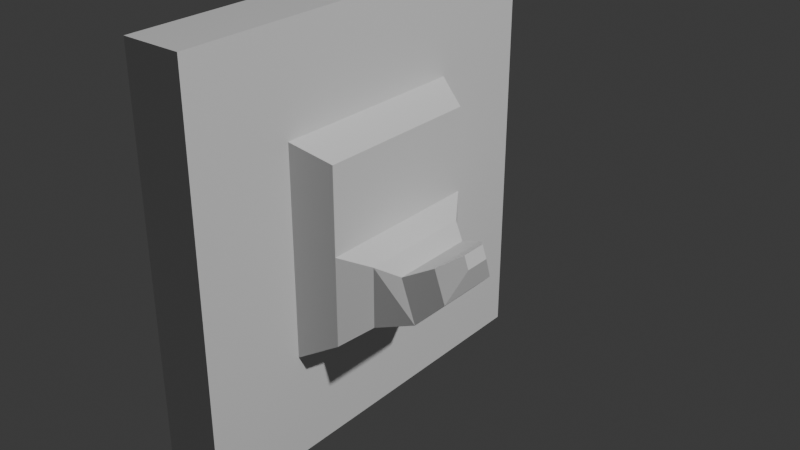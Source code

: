 # Source: DoorHooks.blend  (saved by Blender 4.5.90; exported with 4.5.12 LTS)
import bpy
from mathutils import Matrix  # noqa: F401  (used for matrix-valued properties, if any)

bpy.ops.wm.read_factory_settings(use_empty=True)
scene = bpy.context.scene
scene.name = 'Scene'

# ---- collections
col_collection = bpy.data.collections.new('Collection'); scene.collection.children.link(col_collection)

# ---- materials (node trees are filled in below, after node groups)
mat_material = bpy.data.materials.new('Material')
mat_material.alpha_threshold = 0.0
mat_material.roughness = 0.5
mat_material.line_color = (0.0, 0.0, 0.0, 1.0)

# ---- material node trees
mat_material.use_nodes = True; mat_material.node_tree.nodes.clear()
_N = mat_material.node_tree.nodes; _L = mat_material.node_tree.links
n0 = _N.new('ShaderNodeOutputMaterial'); n0.name = 'Material Output'; n0.location = (200, 100)
n1 = _N.new('ShaderNodeBsdfPrincipled'); n1.name = 'Principled BSDF'; n1.location = (-200, 100)
n1.inputs[3].default_value = 1.45
_L.new(n1.outputs[0], n0.inputs[0])
n0.is_active_output = True

# ---- world
world_world = bpy.data.worlds.new('World'); scene.world = world_world
world_world.use_nodes = True; world_world.node_tree.nodes.clear()
_N = world_world.node_tree.nodes; _L = world_world.node_tree.links
n0 = _N.new('ShaderNodeOutputWorld'); n0.name = 'World Output'; n0.location = (200, 100)
n1 = _N.new('ShaderNodeBackground'); n1.name = 'Background'; n1.location = (-200, 100)
n1.inputs[0].default_value = (0.05088, 0.05088, 0.05088, 1.0)
_L.new(n1.outputs[0], n0.inputs[0])
n0.is_active_output = True
world_world.color = (0.05088, 0.05088, 0.05088)
world_world.sun_shadow_jitter_overblur = 0.0

# ---- lights
light_light = bpy.data.lights.new('Light', 'POINT')
light_light.energy = 1000.0
light_light.shadow_soft_size = 0.1

# ---- meshes
me_cube = bpy.data.meshes.new('Cube')
me_cube.from_pydata([(1.0, 1.0, 1.0), (1.0, 1.0, -1.0), (1.0, -1.0, 1.0), (1.0, -1.0, -1.0), (-1.0, 1.0, 1.0), (-1.0, 1.0, -1.0), (-1.0, -1.0, 1.0), (-1.0, -1.0, -1.0), (-1.0, -0.04367, -1.0), (1.0, -0.04367, 1.0), (-1.0, -0.04367, 1.0), (1.0, -0.04367, -1.0), (1.0, 1.0, 0.02326), (-1.0, -1.0, 0.02326), (1.0, -1.0, 0.02326), (-1.0, 1.0, 0.02326), (-1.0, -0.04367, 0.02326), (-1.0, -0.504, -1.0), (1.0, -0.504, 1.0), (-1.0, -0.504, 1.0), (1.0, -0.504, -1.0), (-1.0, -0.504, 0.02326), (1.0, -0.504, 0.02326), (-1.0, 0.4782, 1.0), (1.0, 0.4782, -1.0), (-1.0, 0.4782, -1.0), (1.0, 0.4782, 1.0), (1.0, 0.4782, 0.02326), (-1.0, 0.4782, 0.02326), (-1.0, -1.0, 0.5116), (1.0, 1.0, 0.5116), (1.0, -1.0, 0.5116), (-1.0, 1.0, 0.5116), (1.0, -0.04367, 0.5116), (-1.0, -0.04367, 0.5116), (-1.0, -0.504, 0.5116), (1.0, -0.504, 0.5116), (1.0, 0.4782, 0.5116), (-1.0, 0.4782, 0.5116), (1.0, 1.0, -0.4884), (1.0, -1.0, -0.4884), (-1.0, 1.0, -0.4884), (1.0, -0.04367, -0.4884), (-1.0, -0.04367, -0.4884), (-1.0, -1.0, -0.4884), (1.0, -0.504, -0.4884), (-1.0, -0.504, -0.4884), (-1.0, 0.4782, -0.4884), (1.0, 0.4782, -0.4884), (2.105, -0.04033, 0.4307), (2.105, -0.04033, 0.02199), (2.105, 0.3964, 0.02199), (2.105, -0.4256, 0.02199), (2.105, -0.4256, 0.4307), (2.105, 0.3964, 0.4307), (2.105, -0.04033, -0.4062), (2.105, -0.4256, -0.4062), (2.105, 0.3964, -0.4062), (2.738, 0.2617, -0.04674), (2.738, -0.03482, -0.04674), (2.738, -0.2964, -0.04674), (2.738, -0.03482, -0.3374), (2.738, -0.2964, -0.3374), (2.738, 0.2617, -0.3374), (3.376, 0.1893, -0.08991), (3.376, -0.03187, -0.08991), (3.376, -0.227, -0.08991), (3.881, -0.03187, -0.2943), (3.881, -0.227, -0.2943), (3.881, 0.1893, -0.2943), (4.303, 0.1377, -0.02165), (4.303, -0.02976, -0.02165), (4.303, -0.1775, -0.02165), (4.685, -0.02976, -0.1764), (4.685, -0.1775, -0.1764), (4.685, 0.1377, -0.1764), (4.853, 0.04027, 0.0279), (4.853, -0.02578, 0.0279), (4.853, -0.08404, 0.0279), (5.004, -0.02578, -0.03311), (5.004, -0.08404, -0.03311), (5.004, 0.04027, -0.03311)], [], [(18, 19, 6, 2), (31, 2, 6, 29), (38, 23, 4, 32), (17, 20, 3, 7), (36, 18, 2, 31), (32, 4, 0, 30), (37, 26, 9, 33), (25, 24, 11, 8), (35, 19, 10, 34), (26, 23, 10, 9), (46, 21, 16, 43), (33, 36, 53, 49), (41, 15, 12, 39), (45, 22, 14, 40), (47, 28, 15, 41), (40, 14, 13, 44), (42, 48, 57, 55), (44, 13, 21, 46), (29, 6, 19, 35), (33, 9, 18, 36), (8, 11, 20, 17), (9, 10, 19, 18), (43, 16, 28, 47), (39, 12, 27, 48), (0, 4, 23, 26), (5, 1, 24, 25), (30, 0, 26, 37), (34, 10, 23, 38), (16, 34, 38, 28), (12, 30, 37, 27), (36, 22, 52, 53), (13, 29, 35, 21), (21, 35, 34, 16), (48, 27, 51, 57), (15, 32, 30, 12), (22, 36, 31, 14), (28, 38, 32, 15), (14, 31, 29, 13), (1, 39, 48, 24), (8, 43, 47, 25), (7, 44, 46, 17), (11, 42, 45, 20), (3, 40, 44, 7), (25, 47, 41, 5), (20, 45, 40, 3), (5, 41, 39, 1), (24, 48, 42, 11), (17, 46, 43, 8), (57, 51, 58, 63), (55, 57, 63, 61), (50, 49, 53, 52), (51, 54, 49, 50), (22, 45, 56, 52), (37, 33, 49, 54), (45, 42, 55, 56), (27, 37, 54, 51), (63, 58, 64, 69), (61, 63, 69, 67), (51, 50, 59, 58), (56, 55, 61, 62), (52, 56, 62, 60), (50, 52, 60, 59), (66, 68, 74, 72), (68, 67, 73, 74), (58, 59, 65, 64), (62, 61, 67, 68), (60, 62, 68, 66), (59, 60, 66, 65), (73, 75, 81, 79), (71, 72, 78, 77), (65, 66, 72, 71), (67, 69, 75, 73), (69, 64, 70, 75), (64, 65, 71, 70), (81, 76, 77, 79), (79, 77, 78, 80), (75, 70, 76, 81), (70, 71, 77, 76), (74, 73, 79, 80), (72, 74, 80, 78)])
_uv = me_cube.uv_layers.new(name='UVMap')
_uv.uv.foreach_set('vector', [0.625, 0.688, 0.875, 0.688, 0.875, 0.75, 0.625, 0.75, 0.564, 0.75, 0.625, 0.75, 0.625, 1.0, 0.564, 1.0, 0.564, 0.1848, 0.625, 0.1848, 0.625, 0.25, 0.564, 0.25, 0.125, 0.688, 0.375, 0.688, 0.375, 0.75, 0.125, 0.75, 0.564, 0.688, 0.625, 0.688, 0.625, 0.75, 0.564, 0.75, 0.564, 0.25, 0.625, 0.25, 0.625, 0.5, 0.564, 0.5, 0.564, 0.5652, 0.625, 0.5652, 0.625, 0.6305, 0.564, 0.6305, 0.125, 0.5652, 0.375, 0.5652, 0.375, 0.6305, 0.125, 0.6305, 0.564, 0.06199, 0.625, 0.06199, 0.625, 0.1195, 0.564, 0.1195, 0.625, 0.5652, 0.875, 0.5652, 0.875, 0.6305, 0.625, 0.6305, 0.439, 0.06199, 0.5029, 0.06199, 0.5029, 0.1195, 0.439, 0.1195, 0.564, 0.6305, 0.564, 0.688, 0.564, 0.688, 0.564, 0.6305, 0.439, 0.25, 0.5029, 0.25, 0.5029, 0.5, 0.439, 0.5, 0.439, 0.688, 0.5029, 0.688, 0.5029, 0.75, 0.439, 0.75, 0.439, 0.1848, 0.5029, 0.1848, 0.5029, 0.25, 0.439, 0.25, 0.439, 0.75, 0.5029, 0.75, 0.5029, 1.0, 0.439, 1.0, 0.439, 0.6305, 0.439, 0.5652, 0.439, 0.5652, 0.439, 0.6305, 0.439, 0.0, 0.5029, 0.0, 0.5029, 0.06199, 0.439, 0.06199, 0.564, 0.0, 0.625, 0.0, 0.625, 0.06199, 0.564, 0.06199, 0.564, 0.6305, 0.625, 0.6305, 0.625, 0.688, 0.564, 0.688, 0.125, 0.6305, 0.375, 0.6305, 0.375, 0.688, 0.125, 0.688, 0.625, 0.6305, 0.875, 0.6305, 0.875, 0.688, 0.625, 0.688, 0.439, 0.1195, 0.5029, 0.1195, 0.5029, 0.1848, 0.439, 0.1848, 0.439, 0.5, 0.5029, 0.5, 0.5029, 0.5652, 0.439, 0.5652, 0.625, 0.5, 0.875, 0.5, 0.875, 0.5652, 0.625, 0.5652, 0.125, 0.5, 0.375, 0.5, 0.375, 0.5652, 0.125, 0.5652, 0.564, 0.5, 0.625, 0.5, 0.625, 0.5652, 0.564, 0.5652, 0.564, 0.1195, 0.625, 0.1195, 0.625, 0.1848, 0.564, 0.1848, 0.5029, 0.1195, 0.564, 0.1195, 0.564, 0.1848, 0.5029, 0.1848, 0.5029, 0.5, 0.564, 0.5, 0.564, 0.5652, 0.5029, 0.5652, 0.564, 0.688, 0.5029, 0.688, 0.5029, 0.688, 0.564, 0.688, 0.5029, 0.0, 0.564, 0.0, 0.564, 0.06199, 0.5029, 0.06199, 0.5029, 0.06199, 0.564, 0.06199, 0.564, 0.1195, 0.5029, 0.1195, 0.439, 0.5652, 0.5029, 0.5652, 0.5029, 0.5652, 0.439, 0.5652, 0.5029, 0.25, 0.564, 0.25, 0.564, 0.5, 0.5029, 0.5, 0.5029, 0.688, 0.564, 0.688, 0.564, 0.75, 0.5029, 0.75, 0.5029, 0.1848, 0.564, 0.1848, 0.564, 0.25, 0.5029, 0.25, 0.5029, 0.75, 0.564, 0.75, 0.564, 1.0, 0.5029, 1.0, 0.375, 0.5, 0.439, 0.5, 0.439, 0.5652, 0.375, 0.5652, 0.375, 0.1195, 0.439, 0.1195, 0.439, 0.1848, 0.375, 0.1848, 0.375, 0.0, 0.439, 0.0, 0.439, 0.06199, 0.375, 0.06199, 0.375, 0.6305, 0.439, 0.6305, 0.439, 0.688, 0.375, 0.688, 0.375, 0.75, 0.439, 0.75, 0.439, 1.0, 0.375, 1.0, 0.375, 0.1848, 0.439, 0.1848, 0.439, 0.25, 0.375, 0.25, 0.375, 0.688, 0.439, 0.688, 0.439, 0.75, 0.375, 0.75, 0.375, 0.25, 0.439, 0.25, 0.439, 0.5, 0.375, 0.5, 0.375, 0.5652, 0.439, 0.5652, 0.439, 0.6305, 0.375, 0.6305, 0.375, 0.06199, 0.439, 0.06199, 0.439, 0.1195, 0.375, 0.1195, 0.439, 0.5652, 0.5029, 0.5652, 0.5029, 0.5652, 0.439, 0.5652, 0.439, 0.6305, 0.439, 0.5652, 0.439, 0.5652, 0.439, 0.6305, 0.5029, 0.6305, 0.564, 0.6305, 0.564, 0.688, 0.5029, 0.688, 0.5029, 0.5652, 0.564, 0.5652, 0.564, 0.6305, 0.5029, 0.6305, 0.5029, 0.688, 0.439, 0.688, 0.439, 0.688, 0.5029, 0.688, 0.564, 0.5652, 0.564, 0.6305, 0.564, 0.6305, 0.564, 0.5652, 0.439, 0.688, 0.439, 0.6305, 0.439, 0.6305, 0.439, 0.688, 0.5029, 0.5652, 0.564, 0.5652, 0.564, 0.5652, 0.5029, 0.5652, 0.439, 0.5652, 0.5029, 0.5652, 0.5029, 0.5652, 0.439, 0.5652, 0.439, 0.6305, 0.439, 0.5652, 0.439, 0.5652, 0.439, 0.6305, 0.5029, 0.5652, 0.5029, 0.6305, 0.5029, 0.6305, 0.5029, 0.5652, 0.439, 0.688, 0.439, 0.6305, 0.439, 0.6305, 0.439, 0.688, 0.5029, 0.688, 0.439, 0.688, 0.439, 0.688, 0.5029, 0.688, 0.5029, 0.6305, 0.5029, 0.688, 0.5029, 0.688, 0.5029, 0.6305, 0.5029, 0.688, 0.439, 0.688, 0.439, 0.688, 0.5029, 0.688, 0.439, 0.688, 0.439, 0.6305, 0.439, 0.6305, 0.439, 0.688, 0.5029, 0.5652, 0.5029, 0.6305, 0.5029, 0.6305, 0.5029, 0.5652, 0.439, 0.688, 0.439, 0.6305, 0.439, 0.6305, 0.439, 0.688, 0.5029, 0.688, 0.439, 0.688, 0.439, 0.688, 0.5029, 0.688, 0.5029, 0.6305, 0.5029, 0.688, 0.5029, 0.688, 0.5029, 0.6305, 0.439, 0.6305, 0.439, 0.5652, 0.439, 0.5652, 0.439, 0.6305, 0.5029, 0.6305, 0.5029, 0.688, 0.5029, 0.688, 0.5029, 0.6305, 0.5029, 0.6305, 0.5029, 0.688, 0.5029, 0.688, 0.5029, 0.6305, 0.439, 0.6305, 0.439, 0.5652, 0.439, 0.5652, 0.439, 0.6305, 0.439, 0.5652, 0.5029, 0.5652, 0.5029, 0.5652, 0.439, 0.5652, 0.5029, 0.5652, 0.5029, 0.6305, 0.5029, 0.6305, 0.5029, 0.5652, 0.439, 0.5652, 0.5029, 0.5652, 0.5029, 0.6305, 0.439, 0.6305, 0.439, 0.6305, 0.5029, 0.6305, 0.5029, 0.688, 0.439, 0.688, 0.439, 0.5652, 0.5029, 0.5652, 0.5029, 0.5652, 0.439, 0.5652, 0.5029, 0.5652, 0.5029, 0.6305, 0.5029, 0.6305, 0.5029, 0.5652, 0.439, 0.688, 0.439, 0.6305, 0.439, 0.6305, 0.439, 0.688, 0.5029, 0.688, 0.439, 0.688, 0.439, 0.688, 0.5029, 0.688])
me_cube.materials.append(mat_material)
me_cube.use_mirror_vertex_groups = False
me_cube.update()

# ---- objects
ob_doorhooks = bpy.data.objects.new('DoorHooks', me_cube)
ob_light = bpy.data.objects.new('Light', light_light)

# ---- transforms, parenting, visibility, modifiers, constraints
ob_doorhooks.location = (-0.3273, 0.1119, 1.548)
ob_doorhooks.scale = (0.03989, 0.2774, 0.2774)
ob_doorhooks.lock_rotations_4d = False
ob_doorhooks.empty_display_type = 'ARROWS'
ob_doorhooks.lineart.crease_threshold = 0.0
ob_light.location = (4.076, 1.005, 5.904)
ob_light.rotation_euler = (0.6503, 0.05522, 1.866)
ob_light.lock_rotations_4d = False
ob_light.empty_display_type = 'ARROWS'
ob_light.color = (0.0, 0.0, 0.0, 0.0)
ob_light.lineart.crease_threshold = 0.0

# ---- collection membership
col_collection.objects.link(ob_doorhooks)
col_collection.objects.link(ob_light)

# ---- scene / render settings (as saved in the file)
scene.frame_start = 1; scene.frame_end = 250; scene.frame_set(1)
scene.render.engine = 'BLENDER_EEVEE_NEXT'
bpy.context.view_layer.update()

# ---- added for rendering (the .blend has no active camera): camera
cam_auto = bpy.data.cameras.new('AutoCamera')
cam_auto.lens = 50.0
cam_auto.sensor_width = 36.0
cam_auto.clip_end = 1000.0
ob_auto_camera = bpy.data.objects.new('AutoCamera', cam_auto)
scene.collection.objects.link(ob_auto_camera)
ob_auto_camera.location = (0.511467, -0.798724, 2.1548)
ob_auto_camera.rotation_euler = (1.09748, -7.21219e-08, 0.694738)
scene.camera = ob_auto_camera
bpy.context.view_layer.update()
